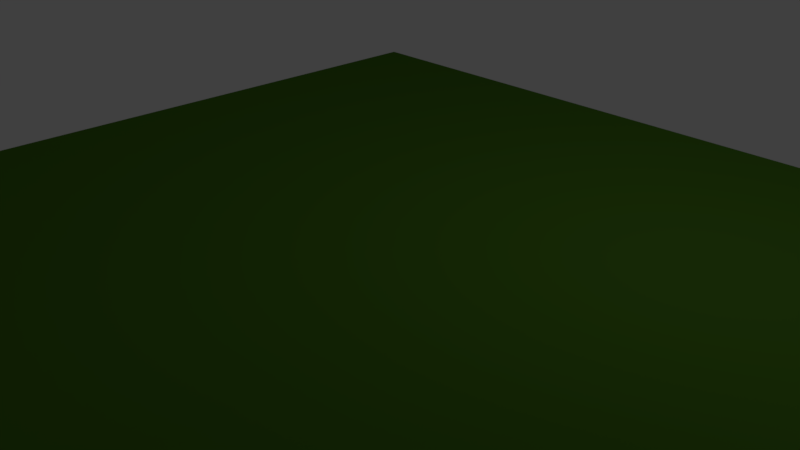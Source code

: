 # Source: plaingrass.blend  (saved by Blender 2.79.0; exported with 4.5.12 LTS)
import bpy
from mathutils import Matrix  # noqa: F401  (used for matrix-valued properties, if any)

bpy.ops.wm.read_factory_settings(use_empty=True)
scene = bpy.context.scene
scene.name = 'Scene'

# ---- collections
col_collection_1 = bpy.data.collections.new('Collection 1'); scene.collection.children.link(col_collection_1)

# ---- materials (node trees are filled in below, after node groups)
mat_material = bpy.data.materials.new('Material')
mat_material.alpha_threshold = 0.0
mat_material.diffuse_color = (0.07227, 0.1912, 0.016, 1.0)
mat_material.roughness = 0.5
mat_material.line_color = (0.0, 0.0, 0.0, 1.0)

# ---- material node trees
mat_material.use_nodes = True; mat_material.node_tree.nodes.clear()
_N = mat_material.node_tree.nodes; _L = mat_material.node_tree.links
n0 = _N.new('ShaderNodeOutputMaterial'); n0.name = 'Material Output'; n0.location = (300, 300)
n1 = _N.new('ShaderNodeBsdfDiffuse'); n1.name = 'Diffuse BSDF'; n1.location = (10, 300)
n1.inputs[0].default_value = (0.0717, 0.1902, 0.01581, 1.0)
n1.inputs[1].default_value = 1.0
_L.new(n1.outputs[0], n0.inputs[0])
n0.is_active_output = True

# ---- world
world_world = bpy.data.worlds.new('World'); scene.world = world_world
world_world.color = (0.05088, 0.05088, 0.05088)
world_world.use_sun_shadow = False
world_world.sun_shadow_jitter_overblur = 0.0
world_world.cycles.sampling_method = 'MANUAL'

# ---- cameras
cam_camera = bpy.data.cameras.new('Camera')
cam_camera.clip_end = 100.0
cam_camera.lens = 35.0
cam_camera.sensor_width = 32.0
cam_camera.sensor_height = 18.0
cam_camera.ortho_scale = 7.314
cam_camera.dof.focus_distance = 0.0

# ---- lights
light_lamp = bpy.data.lights.new('Lamp', 'POINT')
light_lamp.transmission_factor = 0.0
light_lamp.cutoff_distance = 30.0
light_lamp.energy = 100.0
light_lamp.shadow_buffer_clip_start = 1.001
light_lamp.shadow_soft_size = 0.1
light_lamp.shadow_maximum_resolution = 0.006
light_lamp.use_absolute_resolution = True

# ---- meshes
me_cube = bpy.data.meshes.new('Cube')
me_cube.from_pydata([(1.0, 1.0, -1.0), (1.0, -1.0, -1.0), (-1.0, -1.0, -1.0), (-1.0, 1.0, -1.0), (1.0, 1.0, 1.0), (1.0, -1.0, 1.0), (-1.0, -1.0, 1.0), (-1.0, 1.0, 1.0)], [], [(0, 1, 2, 3), (4, 7, 6, 5), (0, 4, 5, 1), (1, 5, 6, 2), (2, 6, 7, 3), (4, 0, 3, 7)])
me_cube.materials.append(mat_material)
me_cube.use_remesh_preserve_volume = False
me_cube.use_remesh_preserve_attributes = False
me_cube.use_mirror_vertex_groups = False
me_cube.update()

# ---- objects
ob_cube = bpy.data.objects.new('Cube', me_cube)
ob_lamp = bpy.data.objects.new('Lamp', light_lamp)
ob_camera = bpy.data.objects.new('Camera', cam_camera)

# ---- transforms, parenting, visibility, modifiers, constraints
ob_cube.location = (0.0, 0.0, 0.0)
ob_cube.scale = (-6.349, -6.349, -0.1924)
ob_cube.lock_rotations_4d = False
ob_cube.empty_display_type = 'ARROWS'
ob_cube.lineart.crease_threshold = 0.0
ob_lamp.location = (4.076, 1.005, 5.904)
ob_lamp.rotation_euler = (0.6503, 0.05522, 1.866)
ob_lamp.lock_rotations_4d = False
ob_lamp.empty_display_type = 'ARROWS'
ob_lamp.color = (0.0, 0.0, 0.0, 0.0)
ob_lamp.lineart.crease_threshold = 0.0
ob_camera.location = (7.481, -6.508, 5.344)
ob_camera.rotation_euler = (1.109, 0.0, 0.8149)
ob_camera.lock_rotations_4d = False
ob_camera.empty_display_type = 'ARROWS'
ob_camera.color = (0.0, 0.0, 0.0, 0.0)
ob_camera.display_type = 'WIRE'
ob_camera.lineart.crease_threshold = 0.0

# ---- collection membership
col_collection_1.objects.link(ob_cube)
col_collection_1.objects.link(ob_lamp)
col_collection_1.objects.link(ob_camera)

# ---- scene / render settings (as saved in the file)
scene.camera = ob_camera
scene.frame_start = 1; scene.frame_end = 250; scene.frame_set(1)
scene.render.engine = 'CYCLES'
scene.render.resolution_percentage = 50
scene.render.dither_intensity = 0.0
scene.cycles.use_denoising = False
scene.cycles.samples = 128
scene.cycles.sampling_pattern = 'TABULATED_SOBOL'
scene.cycles.use_adaptive_sampling = False
scene.cycles.use_light_tree = False
scene.cycles.blur_glossy = 0.0
scene.cycles.sample_clamp_indirect = 0.0
scene.view_settings.view_transform = 'Standard'
bpy.context.view_layer.update()
